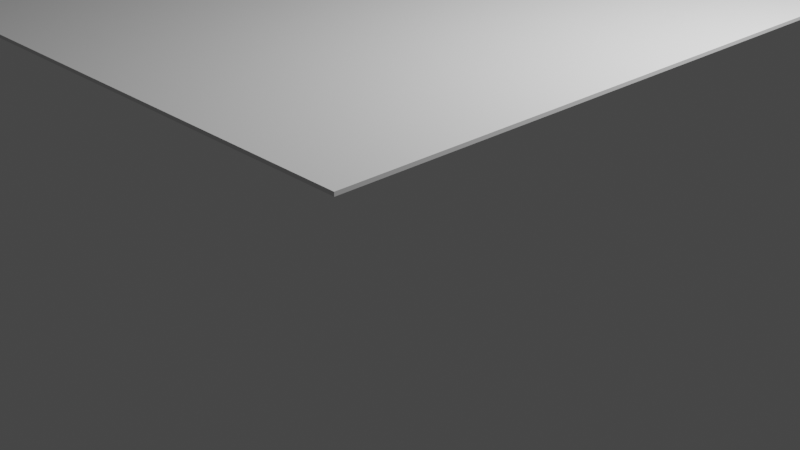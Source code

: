 # Source: undestroyedWall.blend  (saved by Blender 2.92.15; exported with 4.5.12 LTS)
import bpy
from mathutils import Matrix  # noqa: F401  (used for matrix-valued properties, if any)

bpy.ops.wm.read_factory_settings(use_empty=True)
scene = bpy.context.scene
scene.name = 'Scene'

# ---- collections
col_collection = bpy.data.collections.new('Collection'); scene.collection.children.link(col_collection)

# ---- world
world_world = bpy.data.worlds.new('World'); scene.world = world_world
world_world.use_nodes = True; world_world.node_tree.nodes.clear()
_N = world_world.node_tree.nodes; _L = world_world.node_tree.links
n0 = _N.new('ShaderNodeOutputWorld'); n0.name = 'World Output'; n0.location = (300, 300)
n1 = _N.new('ShaderNodeBackground'); n1.name = 'Background'; n1.location = (10, 300)
n1.inputs[0].default_value = (0.05088, 0.05088, 0.05088, 1.0)
_L.new(n1.outputs[0], n0.inputs[0])
n0.is_active_output = True
world_world.color = (0.05088, 0.05088, 0.05088)
world_world.use_sun_shadow = False
world_world.sun_shadow_jitter_overblur = 0.0

# ---- cameras
cam_camera = bpy.data.cameras.new('Camera')
cam_camera.clip_end = 100.0
cam_camera.ortho_scale = 7.314

# ---- lights
light_light = bpy.data.lights.new('Light', 'POINT')
light_light.transmission_factor = 0.0
light_light.energy = 1000.0
light_light.shadow_soft_size = 0.1
light_light.shadow_maximum_resolution = 0.006
light_light.use_absolute_resolution = True

# ---- meshes
me_plane_015 = bpy.data.meshes.new('Plane.015')
me_plane_015.from_pydata([(0.3678, -1.0, 0.0), (0.7166, -0.4211, 0.0), (0.3133, -0.6779, 0.0), (-0.7249, -0.6698, 0.0), (-0.8155, -0.2939, -0.0006268), (-0.3971, -0.7377, -0.0001923), (-1.0, -1.0, 0.0), (-0.487, -1.0, 0.0), (-1.0, -0.2879, 0.0), (-0.7249, -0.6698, 0.0), (-1.0, -0.2879, 0.0), (-0.7249, -0.6698, 0.0), (-1.0, 0.3048, 0.0), (-0.8155, -0.2939, -0.0006268), (-0.9235, 0.08842, -0.0006268), (-0.487, -1.0, 0.0), (-0.7249, -0.6698, 0.0), (-0.3971, -0.7377, -0.0001923), (-0.487, -1.0, 0.0), (0.1555, -1.0, 0.0), (-0.3971, -0.7377, -0.0001923), (-0.5534, -0.4788, -0.0006268), (-0.08139, -0.8329, 0.0), (-0.3971, -0.7377, -0.0001923), (0.1555, -1.0, 0.0), (-0.08139, -0.8329, 0.0), (-0.3971, -0.7377, -0.0001923), (-0.8155, -0.2939, -0.0006268), (-0.5534, -0.4788, -0.0006268), (-0.3971, -0.7377, -0.0001923), (-0.8155, -0.2939, -0.0006268), (-0.5534, -0.4788, -0.0006268), (-0.5785, -0.0333, -0.0006268), (-0.5534, -0.4788, -0.0006268), (-0.2965, -0.1783, -0.0006268), (-0.5785, -0.0333, -0.0006268), (-0.5534, -0.4788, -0.0006268), (-0.2965, -0.1783, -0.0006268), (-0.08139, -0.8329, 0.0), (0.1214, -0.4512, 0.0), (-0.08139, -0.8329, 0.0), (0.1214, -0.4512, 0.0), (0.3133, -0.6779, 0.0), (0.1555, -1.0, 0.0), (-0.08139, -0.8329, 0.0), (0.3133, -0.6779, 0.0), (0.1555, -1.0, 0.0), (0.3678, -1.0, 0.0), (0.3133, -0.6779, 0.0), (1.0, -1.0, 0.0), (0.3678, -1.0, 0.0), (0.7166, -0.4211, 0.0), (0.7166, -0.4211, 0.0), (0.1214, -0.4512, 0.0), (0.3133, -0.6779, 0.0), (1.0, -1.0, 0.0), (1.0, 0.04925, 0.0), (0.7166, -0.4211, 0.0), (0.9276, -0.07091, 0.0), (0.7166, -0.4211, 0.0), (0.3384, -0.04274, 0.0), (0.1214, -0.4512, 0.0), (0.3384, -0.04274, 0.0), (0.1214, -0.4512, 0.0), (0.03991, -0.1137, -0.0001172), (-0.2965, -0.1783, -0.0006268), (0.1214, -0.4512, 0.0), (0.03991, -0.1137, -0.0001172), (-0.2965, -0.1783, -0.0006268), (-0.1587, -0.01611, 0.0), (0.03991, -0.1137, -0.0001172), (0.0582, 0.2376, 0.0), (-0.1587, -0.01611, 0.0), (0.03991, -0.1137, -0.0001172), (-0.2965, -0.1783, -0.0006268), (-0.3922, 0.4024, -0.0006268), (-0.5785, -0.0333, -0.0006268), (-0.8155, -0.2939, -0.0006268), (-0.9235, 0.08842, -0.0006268), (-0.5785, -0.0333, -0.0006268), (-1.0, 0.3048, 0.0), (-0.9235, 0.08842, -0.0006268), (-0.7436, 0.5942, -0.0002455), (-0.9235, 0.08842, -0.0006268), (-0.3922, 0.4024, -0.0006268), (-0.7436, 0.5942, -0.0002455), (-0.9235, 0.08842, -0.0006268), (-0.3922, 0.4024, -0.0006268), (-0.5785, -0.0333, -0.0006268), (-0.2965, -0.1783, -0.0006268), (-0.1587, -0.01611, 0.0), (-0.3922, 0.4024, -0.0006268), (-0.05735, 0.4727, 0.0), (-1.0, 1.0, 0.0), (-0.5045, 1.0, 0.0), (-0.7436, 0.5942, -0.0002455), (-1.0, 1.0, 0.0), (-1.0, 0.3048, 0.0), (-0.7436, 0.5942, -0.0002455), (-0.5045, 1.0, 0.0), (-0.3922, 0.4024, -0.0006268), (-0.7436, 0.5942, -0.0002455), (-0.5045, 1.0, 0.0), (-0.005962, 0.7206, 0.0), (-0.3922, 0.4024, -0.0006268), (-0.05735, 0.4727, 0.0), (-0.5045, 1.0, 0.0), (-0.005962, 0.7206, 0.0), (0.2307, 1.0, 0.0), (0.0582, 0.2376, 0.0), (-0.1587, -0.01611, 0.0), (-0.005962, 0.7206, 0.0), (0.6117, 0.676, 0.0), (-0.05735, 0.4727, 0.0), (1.0, 1.0, 0.0), (-0.005962, 0.7206, 0.0), (0.6117, 0.676, 0.0), (1.0, 0.9923, 0.0), (0.2307, 1.0, 0.0), (0.0582, 0.2376, 0.0), (0.3384, -0.04274, 0.0), (0.03991, -0.1137, -0.0001172), (0.0582, 0.2376, 0.0), (0.3384, -0.04274, 0.0), (0.6117, 0.676, 0.0), (0.6845, 0.2042, 0.0), (0.7166, -0.4211, 0.0), (0.3384, -0.04274, 0.0), (0.9276, -0.07091, 0.0), (0.6845, 0.2042, 0.0), (0.9276, -0.07091, 0.0), (0.6845, 0.2042, 0.0), (0.8594, 0.4702, 0.0), (1.0, 0.04925, 0.0), (0.9276, -0.07091, 0.0), (0.8594, 0.4702, 0.0), (0.6117, 0.676, 0.0), (0.6845, 0.2042, 0.0), (0.8594, 0.4702, 0.0), (1.0, 0.04925, 0.0), (1.0, 0.9923, 0.0), (0.8594, 0.4702, 0.0), (0.6117, 0.676, 0.0), (1.0, 0.9923, 0.0), (0.8594, 0.4702, 0.0)], [], [(0, 1, 2), (4, 3, 5), (6, 7, 9, 8), (10, 11, 13, 14, 12), (16, 15, 17), (18, 19, 20), (22, 21, 23), (24, 25, 26), (28, 27, 29), (30, 31, 32), (33, 34, 35), (38, 39, 37, 36), (41, 40, 42), (44, 43, 45), (46, 47, 48), (49, 51, 50), (52, 53, 54), (56, 58, 57, 55), (59, 60, 61), (63, 62, 64), (65, 66, 67), (69, 68, 70), (71, 72, 73), (74, 75, 76), (78, 77, 79), (80, 81, 82), (83, 84, 85), (87, 86, 88), (92, 91, 89, 90), (94, 93, 95), (96, 97, 98), (100, 99, 101), (102, 104, 105, 103), (107, 108, 106), (109, 112, 111, 113, 110), (118, 115, 116, 117, 114), (120, 119, 121), (123, 125, 124, 122), (128, 129, 127, 126), (131, 130, 132), (134, 133, 135), (136, 137, 138), (139, 140, 141), (143, 142, 144)])
_uv = me_plane_015.uv_layers.new(name='UVMap')
_uv.uv.foreach_set('vector', [0.6839, 0.0, 0.8583, 0.2895, 0.6566, 0.161, 0.08632, 0.3466, 0.1376, 0.1651, 0.2995, 0.129, 0.0, 0.0, 0.2565, 0.0, 0.1376, 0.1651, 0.0, 0.356, 0.0, 0.356, 0.1376, 0.1651, 0.08632, 0.3466, 0.03235, 0.5378, 0.0, 0.6524, 0.1376, 0.1651, 0.2565, 0.0, 0.2995, 0.129, 0.2565, 0.0, 0.5778, 0.0, 0.2995, 0.129, 0.4593, 0.08355, 0.2174, 0.2542, 0.2995, 0.129, 0.5778, 0.0, 0.4593, 0.08355, 0.2995, 0.129, 0.2174, 0.2542, 0.08632, 0.3466, 0.2995, 0.129, 0.08632, 0.3466, 0.2174, 0.2542, 0.2048, 0.4769, 0.2174, 0.2542, 0.3458, 0.4044, 0.2048, 0.4769, 0.4593, 0.08355, 0.5607, 0.2744, 0.3458, 0.4044, 0.2174, 0.2542, 0.5607, 0.2744, 0.4593, 0.08355, 0.6566, 0.161, 0.4593, 0.08355, 0.5778, 0.0, 0.6566, 0.161, 0.5778, 0.0, 0.6839, 0.0, 0.6566, 0.161, 1.0, 0.0, 0.8583, 0.2895, 0.6839, 0.0, 0.8583, 0.2895, 0.5607, 0.2744, 0.6566, 0.161, 1.0, 0.5246, 0.9638, 0.4645, 0.8583, 0.2895, 1.0, 0.0, 0.8583, 0.2895, 0.6692, 0.4786, 0.5607, 0.2744, 0.5607, 0.2744, 0.6692, 0.4786, 0.519, 0.4421, 0.3458, 0.4044, 0.5607, 0.2744, 0.519, 0.4421, 0.4207, 0.4919, 0.3458, 0.4044, 0.519, 0.4421, 0.5291, 0.6188, 0.4207, 0.4919, 0.519, 0.4421, 0.3458, 0.4044, 0.298, 0.6948, 0.2048, 0.4769, 0.03235, 0.5378, 0.08632, 0.3466, 0.2048, 0.4769, 0.0, 0.6524, 0.03235, 0.5378, 0.126, 0.7948, 0.03235, 0.5378, 0.298, 0.6948, 0.126, 0.7948, 0.298, 0.6948, 0.03235, 0.5378, 0.2048, 0.4769, 0.4713, 0.7364, 0.298, 0.6948, 0.3458, 0.4044, 0.4207, 0.4919, 0.2478, 1.0, 0.0, 1.0, 0.126, 0.7948, 0.0, 1.0, 0.0, 0.6524, 0.126, 0.7948, 0.298, 0.6948, 0.2478, 1.0, 0.126, 0.7948, 0.2478, 1.0, 0.298, 0.6948, 0.4713, 0.7364, 0.497, 0.8603, 0.497, 0.8603, 0.6153, 1.0, 0.2478, 1.0, 0.5291, 0.6188, 0.8058, 0.838, 0.497, 0.8603, 0.4713, 0.7364, 0.4207, 0.4919, 0.6153, 1.0, 0.497, 0.8603, 0.8058, 0.838, 1.0, 0.9962, 1.0, 1.0, 0.6692, 0.4786, 0.5291, 0.6188, 0.519, 0.4421, 0.6692, 0.4786, 0.8423, 0.6021, 0.8058, 0.838, 0.5291, 0.6188, 0.9638, 0.4645, 0.8423, 0.6021, 0.6692, 0.4786, 0.8583, 0.2895, 0.8423, 0.6021, 0.9638, 0.4645, 0.9297, 0.7351, 0.9638, 0.4645, 1.0, 0.5246, 0.9297, 0.7351, 0.8058, 0.838, 0.8423, 0.6021, 0.9297, 0.7351, 1.0, 0.5246, 1.0, 0.9962, 0.9297, 0.7351, 1.0, 0.9962, 0.8058, 0.838, 0.9297, 0.7351])
me_plane_015.use_remesh_fix_poles = True
me_plane_015.use_remesh_preserve_attributes = False
me_plane_015.use_mirror_vertex_groups = False
me_plane_015.update()

# ---- objects
ob_light = bpy.data.objects.new('Light', light_light)
ob_camera = bpy.data.objects.new('Camera', cam_camera)
ob_plane_015 = bpy.data.objects.new('Plane.015', me_plane_015)

# ---- transforms, parenting, visibility, modifiers, constraints
ob_light.location = (4.076, 1.005, 5.904)
ob_light.rotation_euler = (0.6503, 0.05522, 1.866)
ob_light.lock_rotations_4d = False
ob_light.empty_display_type = 'ARROWS'
ob_light.color = (0.0, 0.0, 0.0, 0.0)
ob_light.lineart.crease_threshold = 0.0
ob_camera.location = (7.359, -6.926, 4.958)
ob_camera.rotation_euler = (1.109, 0.0, 0.8149)
ob_camera.lock_rotations_4d = False
ob_camera.empty_display_type = 'ARROWS'
ob_camera.color = (0.0, 0.0, 0.0, 0.0)
ob_camera.display_type = 'WIRE'
ob_camera.lineart.crease_threshold = 0.0
ob_plane_015.location = (-0.3323, -0.01167, 2.286)
ob_plane_015.scale = (3.213, 3.213, 3.213)
ob_plane_015.lineart.crease_threshold = 0.0
_m = ob_plane_015.modifiers.new('Solidify', 'SOLIDIFY')

# ---- collection membership
col_collection.objects.link(ob_light)
col_collection.objects.link(ob_camera)
col_collection.objects.link(ob_plane_015)

# ---- scene / render settings (as saved in the file)
scene.camera = ob_camera
scene.frame_start = 1; scene.frame_end = 250; scene.frame_set(1)
scene.render.engine = 'BLENDER_EEVEE_NEXT'
scene.cycles.use_denoising = False
scene.cycles.samples = 128
scene.cycles.sampling_pattern = 'TABULATED_SOBOL'
scene.cycles.use_adaptive_sampling = False
scene.cycles.use_light_tree = False
scene.view_settings.view_transform = 'Filmic'
bpy.context.view_layer.update()

